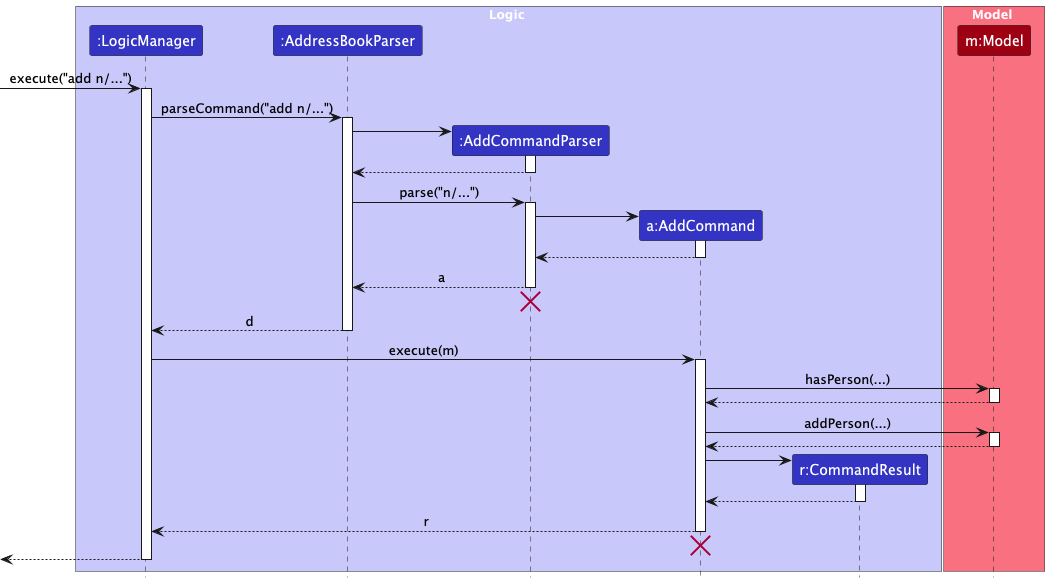

The diagram above was rendered by PlantUML. Its source (embedded in the PNG):
@startuml
!include style.puml
skinparam ArrowFontStyle plain

box Logic LOGIC_COLOR_T1
participant ":LogicManager" as LogicManager LOGIC_COLOR
participant ":AddressBookParser" as AddressBookParser LOGIC_COLOR
participant ":AddCommandParser" as AddCommandParser LOGIC_COLOR
participant "a:AddCommand" as AddCommand LOGIC_COLOR
participant "r:CommandResult" as CommandResult LOGIC_COLOR
end box

box Model MODEL_COLOR_T1
participant "m:Model" as Model MODEL_COLOR
end box

[-> LogicManager : execute("add n/...")
activate LogicManager

LogicManager -> AddressBookParser : parseCommand("add n/...")
activate AddressBookParser

create AddCommandParser
AddressBookParser -> AddCommandParser
activate AddCommandParser

AddCommandParser --> AddressBookParser
deactivate AddCommandParser

AddressBookParser -> AddCommandParser : parse("n/...")
activate AddCommandParser

create AddCommand
AddCommandParser -> AddCommand
activate AddCommand

AddCommand --> AddCommandParser :
deactivate AddCommand

AddCommandParser --> AddressBookParser : a
deactivate AddCommandParser
'Hidden arrow to position the destroy marker below the end of the activation bar.
AddCommandParser -[hidden]-> AddressBookParser
destroy AddCommandParser

AddressBookParser --> LogicManager : d
deactivate AddressBookParser

LogicManager -> AddCommand : execute(m)
activate AddCommand

AddCommand -> Model : hasPerson(...)
activate Model

Model --> AddCommand
deactivate Model

AddCommand -> Model : addPerson(...)
activate Model

Model --> AddCommand
deactivate Model

create CommandResult
AddCommand -> CommandResult
activate CommandResult

CommandResult --> AddCommand
deactivate CommandResult

AddCommand --> LogicManager : r
deactivate AddCommand

AddCommand -[hidden]-> LogicManager
destroy AddCommand

[<--LogicManager
deactivate LogicManager
@enduml